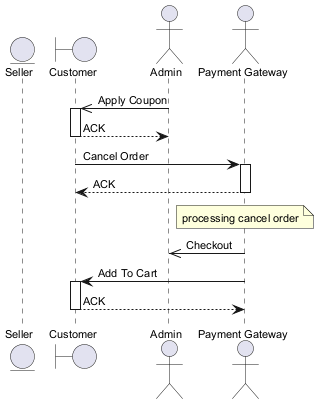

The diagram above was rendered by PlantUML. Its source (embedded in the PNG):
@startuml
skinparam defaultFontSize 11
entity "Seller" as S
boundary "Customer" as C
actor "Admin" as A
actor "Payment Gateway" as PG
A ->> C : Apply Coupon
activate C
C --> A : ACK
deactivate C
C -> PG : Cancel Order
activate PG
PG --> C : ACK
deactivate PG
note over PG : processing cancel order
PG ->> A : Checkout
PG -> C : Add To Cart
activate C
C --> PG : ACK
deactivate C
@enduml